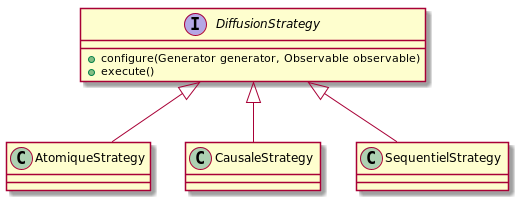

The diagram above was rendered by PlantUML. Its source (embedded in the PNG):
@startuml

interface DiffusionStrategy {
    +configure(Generator generator, Observable observable)
    +execute()
}

DiffusionStrategy <|-- AtomiqueStrategy
DiffusionStrategy <|-- CausaleStrategy
DiffusionStrategy <|-- SequentielStrategy

@enduml